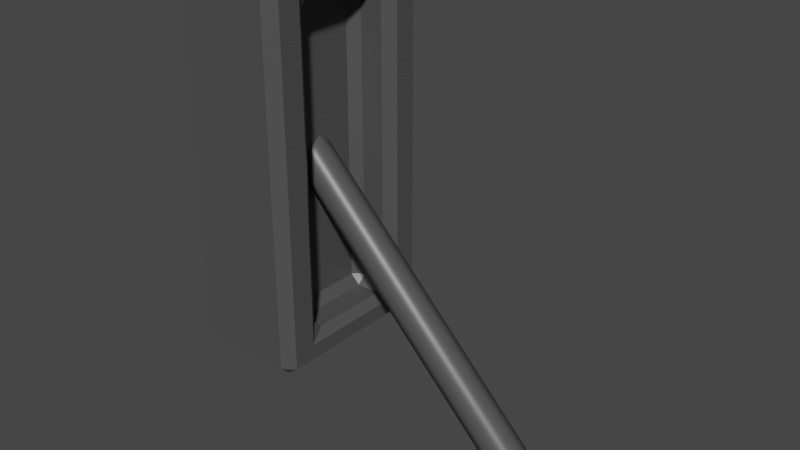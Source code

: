 # Source: lever.blend  (saved by Blender 3.2.14; exported with 4.5.12 LTS)
import bpy
from mathutils import Matrix  # noqa: F401  (used for matrix-valued properties, if any)

bpy.ops.wm.read_factory_settings(use_empty=True)
scene = bpy.context.scene
scene.name = 'Scene'

# ---- collections
col_collection = bpy.data.collections.new('Collection'); scene.collection.children.link(col_collection)

# ---- materials (node trees are filled in below, after node groups)
mat_material = bpy.data.materials.new('Material')
mat_material.alpha_threshold = 0.0
mat_material.use_transparent_shadow = False
mat_material.line_color = (0.0, 0.0, 0.0, 1.0)

# ---- node groups
ng_auto_smooth = bpy.data.node_groups.new('Auto Smooth', 'GeometryNodeTree')
_s = ng_auto_smooth.interface.new_socket(name='Geometry', in_out='OUTPUT', socket_type='NodeSocketGeometry')
_s = ng_auto_smooth.interface.new_socket(name='Geometry', in_out='INPUT', socket_type='NodeSocketGeometry')
_s = ng_auto_smooth.interface.new_socket(name='Angle', in_out='INPUT', socket_type='NodeSocketFloat')
_s.subtype = 'ANGLE'
_s.min_value = 0.0
_s.max_value = 3.142
ng_auto_smooth.is_modifier = True
_N = ng_auto_smooth.nodes; _L = ng_auto_smooth.links
n0 = _N.new('NodeGroupOutput'); n0.name = 'Group Output'; n0.location = (480, -100)
n1 = _N.new('NodeGroupInput'); n1.name = 'Group Input'; n1.location = (-420, -300)
n2 = _N.new('NodeGroupInput'); n2.name = 'Group Input.001'; n2.location = (-60, -100)
n3 = _N.new('GeometryNodeSetShadeSmooth'); n3.name = 'Set Shade Smooth'; n3.location = (120, -100)
n3.domain = 'EDGE'
n4 = _N.new('GeometryNodeSetShadeSmooth'); n4.name = 'Set Shade Smooth.001'; n4.location = (300, -100)
n5 = _N.new('GeometryNodeInputMeshEdgeAngle'); n5.name = 'Edge Angle'; n5.location = (-420, -220)
n6 = _N.new('GeometryNodeInputEdgeSmooth'); n6.name = 'Is Edge Smooth'; n6.location = (-60, -160)
n7 = _N.new('GeometryNodeInputShadeSmooth'); n7.name = 'Is Face Smooth'; n7.location = (-240, -340)
n8 = _N.new('FunctionNodeBooleanMath'); n8.name = 'Boolean Math'; n8.location = (-60, -220)
n9 = _N.new('FunctionNodeCompare'); n9.name = 'Compare'; n9.location = (-240, -180)
n9.operation = 'LESS_EQUAL'
_L.new(n5.outputs[0], n9.inputs[0])
_L.new(n4.outputs[0], n0.inputs[0])
_L.new(n1.outputs[1], n9.inputs[1])
_L.new(n9.outputs[0], n8.inputs[0])
_L.new(n7.outputs[0], n8.inputs[1])
_L.new(n2.outputs[0], n3.inputs[0])
_L.new(n6.outputs[0], n3.inputs[1])
_L.new(n3.outputs[0], n4.inputs[0])
_L.new(n8.outputs[0], n3.inputs[2])
n0.is_active_output = True

# ---- material node trees
mat_material.use_nodes = True; mat_material.node_tree.nodes.clear()
_N = mat_material.node_tree.nodes; _L = mat_material.node_tree.links
n0 = _N.new('ShaderNodeOutputMaterial'); n0.name = 'Material Output'; n0.location = (300, 300)
n1 = _N.new('ShaderNodeBsdfPrincipled'); n1.name = 'Principled BSDF'; n1.location = (10, 300)
n1.distribution = 'GGX'
n1.subsurface_method = 'RANDOM_WALK_SKIN'
n1.inputs[0].default_value = (0.07658, 0.07658, 0.07658, 1.0)
n1.inputs[2].default_value = 0.4
n1.inputs[3].default_value = 1.45
n1.inputs[27].default_value = (0.0, 0.0, 0.0, 1.0)
n1.inputs[28].default_value = 1.0
_L.new(n1.outputs[0], n0.inputs[0])
n0.is_active_output = True

# ---- world
world_world = bpy.data.worlds.new('World'); scene.world = world_world
world_world.use_nodes = True; world_world.node_tree.nodes.clear()
_N = world_world.node_tree.nodes; _L = world_world.node_tree.links
n0 = _N.new('ShaderNodeOutputWorld'); n0.name = 'World Output'; n0.location = (300, 300)
n1 = _N.new('ShaderNodeBackground'); n1.name = 'Background'; n1.location = (10, 300)
n1.inputs[0].default_value = (0.05088, 0.05088, 0.05088, 1.0)
_L.new(n1.outputs[0], n0.inputs[0])
n0.is_active_output = True
world_world.color = (0.05088, 0.05088, 0.05088)
world_world.use_sun_shadow = False
world_world.sun_shadow_jitter_overblur = 0.0

# ---- meshes
me_cube = bpy.data.meshes.new('Cube')
me_cube.from_pydata([(0.09, 0.07894, 0.2526), (0.09, 0.07894, -0.2526), (0.09, -0.07894, 0.2526), (0.09, -0.07894, -0.2526), (-0.09, 0.15, 0.3), (-0.09, 0.15, -0.3), (-0.09, -0.15, 0.3), (-0.09, -0.15, -0.3), (0.09, 0.15, 0.3), (0.09, 0.15, -0.3), (0.09, -0.15, 0.3), (0.09, -0.15, -0.3), (0.02197, 0.07894, 0.2526), (0.02197, 0.07894, -0.2526), (0.02197, -0.07894, 0.2526), (0.02197, -0.07894, -0.2526)], [], [(8, 4, 6, 10), (11, 10, 6, 7), (7, 6, 4, 5), (5, 9, 11, 7), (0, 2, 14, 12), (5, 4, 8, 9), (0, 1, 9, 8), (3, 2, 10, 11), (2, 0, 8, 10), (1, 3, 11, 9), (13, 12, 14, 15), (1, 0, 12, 13), (3, 1, 13, 15), (2, 3, 15, 14)])
_uv = me_cube.uv_layers.new(name='UVMap')
_uv.uv.foreach_set('vector', [0.625, 0.5, 0.875, 0.5, 0.875, 0.75, 0.625, 0.75, 0.375, 0.75, 0.625, 0.75, 0.625, 1.0, 0.375, 1.0, 0.375, 0.0, 0.625, 0.0, 0.625, 0.25, 0.375, 0.25, 0.125, 0.5, 0.375, 0.5, 0.375, 0.75, 0.125, 0.75, 0.5329, 0.5921, 0.5329, 0.6579, 0.5329, 0.6579, 0.5329, 0.5921, 0.375, 0.25, 0.625, 0.25, 0.625, 0.5, 0.375, 0.5, 0.5329, 0.5921, 0.4671, 0.5921, 0.375, 0.5, 0.625, 0.5, 0.4671, 0.6579, 0.5329, 0.6579, 0.625, 0.75, 0.375, 0.75, 0.5329, 0.6579, 0.5329, 0.5921, 0.625, 0.5, 0.625, 0.75, 0.4671, 0.5921, 0.4671, 0.6579, 0.375, 0.75, 0.375, 0.5, 0.4671, 0.5921, 0.5329, 0.5921, 0.5329, 0.6579, 0.4671, 0.6579, 0.4671, 0.5921, 0.5329, 0.5921, 0.5329, 0.5921, 0.4671, 0.5921, 0.4671, 0.6579, 0.4671, 0.5921, 0.4671, 0.5921, 0.4671, 0.6579, 0.5329, 0.6579, 0.4671, 0.6579, 0.4671, 0.6579, 0.5329, 0.6579])
me_cube.materials.append(mat_material)
me_cube.use_mirror_vertex_groups = False
me_cube.update()
me_cube_001 = bpy.data.meshes.new('Cube.001')
me_cube_001.from_pydata([(0.0004246, 0.03, -0.0001348), (0.4292, 0.03, 0.4196), (0.01526, 0.02121, -0.01529), (0.444, 0.02121, 0.4044), (0.02141, 4.195e-08, -0.02157), (0.4502, 6.617e-08, 0.3982), (0.01526, -0.02121, -0.01529), (0.444, -0.02121, 0.4044), (0.0004246, -0.03, -0.0001348), (0.4292, -0.03, 0.4196), (-0.01442, -0.02121, 0.01502), (0.4143, -0.02121, 0.4348), (-0.02056, 3.786e-08, 0.0213), (0.4082, 6.208e-08, 0.441), (-0.01442, 0.02121, 0.01502), (0.4143, 0.02121, 0.4348)], [], [(0, 1, 3, 2), (2, 3, 5, 4), (4, 5, 7, 6), (6, 7, 9, 8), (8, 9, 11, 10), (10, 11, 13, 12), (3, 1, 15, 13, 11, 9, 7, 5), (12, 13, 15, 14), (14, 15, 1, 0), (0, 2, 4, 6, 8, 10, 12, 14)])
me_cube_001.polygons.foreach_set('use_smooth', [True] * 10)
_uv = me_cube_001.uv_layers.new(name='UVMap')
_uv.uv.foreach_set('vector', [1.0, 0.5, 1.0, 1.0, 0.875, 1.0, 0.875, 0.5, 0.875, 0.5, 0.875, 1.0, 0.75, 1.0, 0.75, 0.5, 0.75, 0.5, 0.75, 1.0, 0.625, 1.0, 0.625, 0.5, 0.625, 0.5, 0.625, 1.0, 0.5, 1.0, 0.5, 0.5, 0.5, 0.5, 0.5, 1.0, 0.375, 1.0, 0.375, 0.5, 0.375, 0.5, 0.375, 1.0, 0.25, 1.0, 0.25, 0.5, 0.4197, 0.4197, 0.25, 0.49, 0.08029, 0.4197, 0.01, 0.25, 0.08029, 0.08029, 0.25, 0.01, 0.4197, 0.08029, 0.49, 0.25, 0.25, 0.5, 0.25, 1.0, 0.125, 1.0, 0.125, 0.5, 0.125, 0.5, 0.125, 1.0, 0.0, 1.0, 0.0, 0.5, 0.75, 0.49, 0.9197, 0.4197, 0.99, 0.25, 0.9197, 0.08029, 0.75, 0.01, 0.5803, 0.08029, 0.51, 0.25, 0.5803, 0.4197])
me_cube_001.materials.append(mat_material)
me_cube_001.use_mirror_vertex_groups = False
me_cube_001.update()

# ---- objects
ob_plate = bpy.data.objects.new('Plate', me_cube)
ob_lever = bpy.data.objects.new('Lever', me_cube_001)
ob_lever_tip = bpy.data.objects.new('Lever tip', None)

# ---- transforms, parenting, visibility, modifiers, constraints
ob_plate.location = (0.0, 0.0, 0.0)
ob_plate.lock_rotations_4d = False
ob_plate.empty_display_type = 'ARROWS'
ob_plate.lineart.crease_threshold = 0.0
_m = ob_plate.modifiers.new('Bevel', 'BEVEL')
_m.width = 0.015
_m.width_pct = 0.015
_m.angle_limit = 0.7278
ob_lever.location = (0.0, 0.0, 0.0)
ob_lever.rotation_euler = (0.0, 1.571, 0.0)
ob_lever.lock_rotations_4d = False
ob_lever.empty_display_type = 'ARROWS'
ob_lever.lineart.crease_threshold = 0.0
_m = ob_lever.modifiers.new('Auto Smooth', 'NODES')
_m.node_group = ng_auto_smooth
_gi = [s.identifier for s in ng_auto_smooth.interface.items_tree if s.item_type == 'SOCKET' and s.in_out == 'INPUT']
_m[_gi[1]] = 1.047  # Angle
ob_lever_tip.parent = ob_lever
ob_lever_tip.matrix_parent_inverse = Matrix(((-4.371e-08, 0.0, -1.0, -0.0), (-0.0, 1.0, -0.0, -0.0), (1.0, -0.0, -4.371e-08, 0.0), (0.0, -0.0, 0.0, 1.0)))
ob_lever_tip.location = (0.4196, 6.449e-08, -0.4292)
ob_lever_tip.rotation_euler = (0.0, 1.571, 0.0)
ob_lever_tip.empty_display_size = 0.5

# ---- collection membership
col_collection.objects.link(ob_plate)
col_collection.objects.link(ob_lever)
col_collection.objects.link(ob_lever_tip)

# ---- scene / render settings (as saved in the file)
scene.frame_start = 1; scene.frame_end = 16; scene.frame_set(1)
scene.render.engine = 'BLENDER_EEVEE_NEXT'
scene.cycles.sampling_pattern = 'TABULATED_SOBOL'
scene.cycles.use_light_tree = False
scene.view_settings.view_transform = 'Filmic'
bpy.context.view_layer.update()

# ---- added for rendering (the .blend has no active camera and no usable light): camera, sun
cam_auto = bpy.data.cameras.new('AutoCamera')
cam_auto.lens = 50.0
cam_auto.sensor_width = 36.0
cam_auto.clip_end = 1000.0
ob_auto_camera = bpy.data.objects.new('AutoCamera', cam_auto)
scene.collection.objects.link(ob_auto_camera)
ob_auto_camera.location = (1.07004, -1.07343, 0.640541)
ob_auto_camera.rotation_euler = (1.09748, -7.21219e-08, 0.694738)
scene.camera = ob_auto_camera
light_auto_sun = bpy.data.lights.new('AutoSun', 'SUN')
light_auto_sun.energy = 3.0
light_auto_sun.angle = 0.0523599
ob_auto_sun = bpy.data.objects.new('AutoSun', light_auto_sun)
scene.collection.objects.link(ob_auto_sun)
ob_auto_sun.rotation_euler = (0.872665, 0.174533, 0.523599)
bpy.context.view_layer.update()
